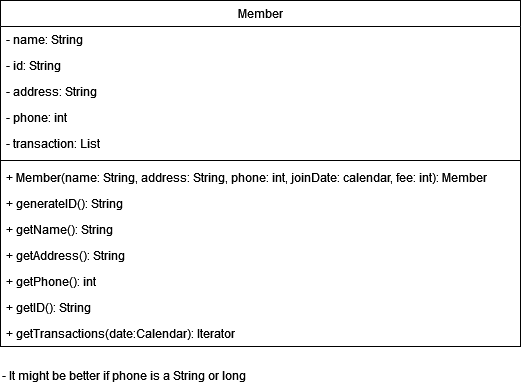

The diagram above was exported from draw.io. Its source (the exported page's mxGraphModel, read from the mxfile embedded in the PNG):
<mxGraphModel dx="515" dy="729" grid="1" gridSize="10" guides="1" tooltips="1" connect="1" arrows="1" fold="1" page="1" pageScale="1" pageWidth="827" pageHeight="1169" math="0" shadow="0">
  <root>
    <mxCell id="WIyWlLk6GJQsqaUBKTNV-0" />
    <mxCell id="WIyWlLk6GJQsqaUBKTNV-1" parent="WIyWlLk6GJQsqaUBKTNV-0" />
    <mxCell id="zkfFHV4jXpPFQw0GAbJ--0" value="Member" style="swimlane;fontStyle=0;align=center;verticalAlign=top;childLayout=stackLayout;horizontal=1;startSize=26;horizontalStack=0;resizeParent=1;resizeLast=0;collapsible=1;marginBottom=0;rounded=0;shadow=0;strokeWidth=1;" parent="WIyWlLk6GJQsqaUBKTNV-1" vertex="1">
      <mxGeometry x="200" y="80" width="520" height="346" as="geometry">
        <mxRectangle x="230" y="140" width="160" height="26" as="alternateBounds" />
      </mxGeometry>
    </mxCell>
    <mxCell id="zkfFHV4jXpPFQw0GAbJ--1" value="- name: String" style="text;align=left;verticalAlign=top;spacingLeft=4;spacingRight=4;overflow=hidden;rotatable=0;points=[[0,0.5],[1,0.5]];portConstraint=eastwest;" parent="zkfFHV4jXpPFQw0GAbJ--0" vertex="1">
      <mxGeometry y="26" width="520" height="26" as="geometry" />
    </mxCell>
    <mxCell id="2fKQ0ct4-wyCtwAes0MR-1" value="- id: String" style="text;align=left;verticalAlign=top;spacingLeft=4;spacingRight=4;overflow=hidden;rotatable=0;points=[[0,0.5],[1,0.5]];portConstraint=eastwest;" parent="zkfFHV4jXpPFQw0GAbJ--0" vertex="1">
      <mxGeometry y="52" width="520" height="26" as="geometry" />
    </mxCell>
    <mxCell id="zkfFHV4jXpPFQw0GAbJ--2" value="- address: String" style="text;align=left;verticalAlign=top;spacingLeft=4;spacingRight=4;overflow=hidden;rotatable=0;points=[[0,0.5],[1,0.5]];portConstraint=eastwest;rounded=0;shadow=0;html=0;" parent="zkfFHV4jXpPFQw0GAbJ--0" vertex="1">
      <mxGeometry y="78" width="520" height="26" as="geometry" />
    </mxCell>
    <mxCell id="tD9W3GbSMqQ5kYib6k3D-9" value="- phone: int" style="text;align=left;verticalAlign=top;spacingLeft=4;spacingRight=4;overflow=hidden;rotatable=0;points=[[0,0.5],[1,0.5]];portConstraint=eastwest;rounded=0;shadow=0;html=0;" parent="zkfFHV4jXpPFQw0GAbJ--0" vertex="1">
      <mxGeometry y="104" width="520" height="26" as="geometry" />
    </mxCell>
    <mxCell id="tD9W3GbSMqQ5kYib6k3D-10" value="- transaction: List" style="text;align=left;verticalAlign=top;spacingLeft=4;spacingRight=4;overflow=hidden;rotatable=0;points=[[0,0.5],[1,0.5]];portConstraint=eastwest;rounded=0;shadow=0;html=0;" parent="zkfFHV4jXpPFQw0GAbJ--0" vertex="1">
      <mxGeometry y="130" width="520" height="26" as="geometry" />
    </mxCell>
    <mxCell id="zkfFHV4jXpPFQw0GAbJ--4" value="" style="line;html=1;strokeWidth=1;align=left;verticalAlign=middle;spacingTop=-1;spacingLeft=3;spacingRight=3;rotatable=0;labelPosition=right;points=[];portConstraint=eastwest;" parent="zkfFHV4jXpPFQw0GAbJ--0" vertex="1">
      <mxGeometry y="156" width="520" height="8" as="geometry" />
    </mxCell>
    <mxCell id="zkfFHV4jXpPFQw0GAbJ--5" value="+ Member(name: String, address: String, phone: int, joinDate: calendar, fee: int): Member" style="text;align=left;verticalAlign=top;spacingLeft=4;spacingRight=4;overflow=hidden;rotatable=0;points=[[0,0.5],[1,0.5]];portConstraint=eastwest;" parent="zkfFHV4jXpPFQw0GAbJ--0" vertex="1">
      <mxGeometry y="164" width="520" height="26" as="geometry" />
    </mxCell>
    <mxCell id="2fKQ0ct4-wyCtwAes0MR-2" value="+ generateID(): String" style="text;align=left;verticalAlign=top;spacingLeft=4;spacingRight=4;overflow=hidden;rotatable=0;points=[[0,0.5],[1,0.5]];portConstraint=eastwest;" parent="zkfFHV4jXpPFQw0GAbJ--0" vertex="1">
      <mxGeometry y="190" width="520" height="26" as="geometry" />
    </mxCell>
    <mxCell id="tD9W3GbSMqQ5kYib6k3D-7" value="+ getName(): String" style="text;align=left;verticalAlign=top;spacingLeft=4;spacingRight=4;overflow=hidden;rotatable=0;points=[[0,0.5],[1,0.5]];portConstraint=eastwest;" parent="zkfFHV4jXpPFQw0GAbJ--0" vertex="1">
      <mxGeometry y="216" width="520" height="26" as="geometry" />
    </mxCell>
    <mxCell id="tD9W3GbSMqQ5kYib6k3D-11" value="+ getAddress(): String" style="text;align=left;verticalAlign=top;spacingLeft=4;spacingRight=4;overflow=hidden;rotatable=0;points=[[0,0.5],[1,0.5]];portConstraint=eastwest;" parent="zkfFHV4jXpPFQw0GAbJ--0" vertex="1">
      <mxGeometry y="242" width="520" height="26" as="geometry" />
    </mxCell>
    <mxCell id="tD9W3GbSMqQ5kYib6k3D-12" value="+ getPhone(): int" style="text;align=left;verticalAlign=top;spacingLeft=4;spacingRight=4;overflow=hidden;rotatable=0;points=[[0,0.5],[1,0.5]];portConstraint=eastwest;" parent="zkfFHV4jXpPFQw0GAbJ--0" vertex="1">
      <mxGeometry y="268" width="520" height="26" as="geometry" />
    </mxCell>
    <mxCell id="tD9W3GbSMqQ5kYib6k3D-13" value="+ getID(): String" style="text;align=left;verticalAlign=top;spacingLeft=4;spacingRight=4;overflow=hidden;rotatable=0;points=[[0,0.5],[1,0.5]];portConstraint=eastwest;" parent="zkfFHV4jXpPFQw0GAbJ--0" vertex="1">
      <mxGeometry y="294" width="520" height="26" as="geometry" />
    </mxCell>
    <mxCell id="tD9W3GbSMqQ5kYib6k3D-17" value="+ getTransactions(date:Calendar): Iterator" style="text;align=left;verticalAlign=top;spacingLeft=4;spacingRight=4;overflow=hidden;rotatable=0;points=[[0,0.5],[1,0.5]];portConstraint=eastwest;" parent="zkfFHV4jXpPFQw0GAbJ--0" vertex="1">
      <mxGeometry y="320" width="520" height="26" as="geometry" />
    </mxCell>
    <mxCell id="2fKQ0ct4-wyCtwAes0MR-0" value="&lt;div&gt;- It might be better if phone is a String or long&lt;br&gt;&lt;/div&gt;" style="text;html=1;strokeColor=none;fillColor=none;align=left;verticalAlign=middle;whiteSpace=wrap;rounded=0;" parent="WIyWlLk6GJQsqaUBKTNV-1" vertex="1">
      <mxGeometry x="200" y="440" width="260" height="30" as="geometry" />
    </mxCell>
  </root>
</mxGraphModel>